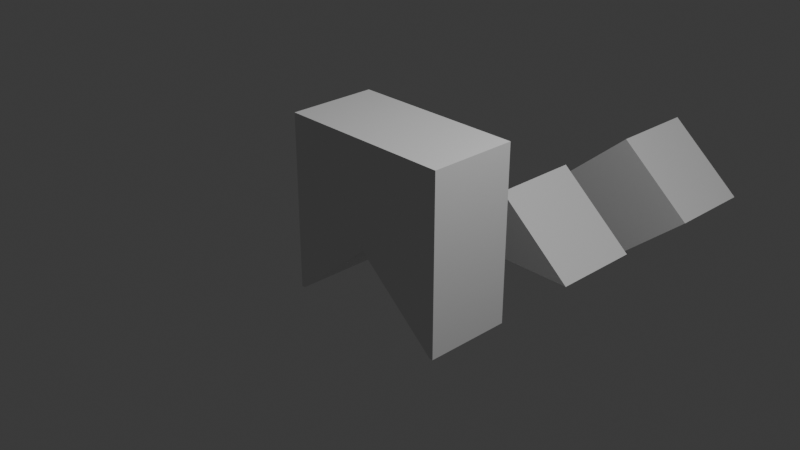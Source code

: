 # Source: Shape_shifter_game_objects.blend  (saved by Blender 4.3.34; exported with 4.5.12 LTS)
import bpy
from mathutils import Matrix  # noqa: F401  (used for matrix-valued properties, if any)

bpy.ops.wm.read_factory_settings(use_empty=True)
scene = bpy.context.scene
scene.name = 'Scene'

# ---- collections
col_collection = bpy.data.collections.new('Collection'); scene.collection.children.link(col_collection)

# ---- world
world_world = bpy.data.worlds.new('World'); scene.world = world_world
world_world.use_nodes = True; world_world.node_tree.nodes.clear()
_N = world_world.node_tree.nodes; _L = world_world.node_tree.links
n0 = _N.new('ShaderNodeOutputWorld'); n0.name = 'World Output'; n0.location = (300, 300)
n1 = _N.new('ShaderNodeBackground'); n1.name = 'Background'; n1.location = (10, 300)
n1.inputs[0].default_value = (0.05088, 0.05088, 0.05088, 1.0)
_L.new(n1.outputs[0], n0.inputs[0])
n0.is_active_output = True
world_world.color = (0.05088, 0.05088, 0.05088)
world_world.sun_shadow_jitter_overblur = 0.0

# ---- cameras
cam_camera = bpy.data.cameras.new('Camera')
cam_camera.clip_end = 100.0
cam_camera.ortho_scale = 7.314

# ---- lights
light_light = bpy.data.lights.new('Light', 'POINT')
light_light.energy = 1000.0
light_light.shadow_soft_size = 0.1

# ---- meshes
me_cube_002 = bpy.data.meshes.new('Cube.002')
me_cube_002.from_pydata([(-1.0, -1.0, -1.0), (-1.0, -1.0, 1.0), (-1.0, 1.0, -1.0), (-1.0, 1.0, 1.0), (1.0, -1.0, -1.0), (1.0, -1.0, 1.0), (1.0, 1.0, -1.0), (1.0, 1.0, 1.0), (0.00395, 1.0, 1.0), (0.00395, -1.0, 1.0), (2.709e-09, -0.6501, -0.1855), (0.00395, 1.0, -0.1894), (2.709e-09, 1.0, -0.1855), (0.9599, 1.0, -1.0), (0.4805, 1.0, -0.5937), (0.006556, 1.0, -0.192), (0.00395, -1.0, -0.1898), (-0.9599, -1.0, -1.0), (3.197e-09, -1.0, -0.1865), (-0.4805, -1.0, -0.5937), (0.9599, -1.0, -1.0), (-0.9599, 1.0, -1.0), (0.4805, -1.0, -0.5937), (-0.4805, 1.0, -0.5937), (-0.006556, 1.0, -0.192), (-0.006556, -0.6501, -0.192), (0.006556, -0.6501, -0.192), (3.197e-09, -0.6501, -0.1865)], [], [(0, 1, 3, 2), (8, 7, 6, 13, 14, 15, 11), (6, 7, 5, 4), (16, 9, 1, 0, 17, 19, 18), (6, 4, 20, 13), (8, 3, 1, 9), (7, 8, 9, 5), (17, 0, 2, 21), (20, 4, 5, 9, 16, 22), (2, 3, 8, 11, 12, 24, 23, 21), (24, 12, 10, 25), (26, 10, 12, 11, 15), (25, 10, 26, 27), (14, 13, 20, 22), (18, 19, 23, 24, 25, 27), (15, 14, 22, 16, 18, 27, 26), (19, 17, 21, 23)])
_uv = me_cube_002.uv_layers.new(name='UVMap')
_uv.uv.foreach_set('vector', [0.375, 0.0, 0.625, 0.0, 0.625, 0.25, 0.375, 0.25, 0.625, 0.3755, 0.625, 0.5, 0.375, 0.5, 0.375, 0.495, 0.4258, 0.4351, 0.476, 0.3758, 0.4763, 0.3755, 0.375, 0.5, 0.625, 0.5, 0.625, 0.75, 0.375, 0.75, 0.4763, 0.8745, 0.625, 0.8745, 0.625, 1.0, 0.375, 1.0, 0.375, 0.995, 0.4258, 0.9351, 0.4767, 0.875, 0.375, 0.5, 0.375, 0.75, 0.37, 0.75, 0.37, 0.5, 0.7495, 0.5, 0.875, 0.5, 0.875, 0.75, 0.7495, 0.75, 0.625, 0.5, 0.7495, 0.5, 0.7495, 0.75, 0.625, 0.75, 0.13, 0.75, 0.125, 0.75, 0.125, 0.5, 0.13, 0.5, 0.375, 0.755, 0.375, 0.75, 0.625, 0.75, 0.625, 0.8745, 0.4763, 0.8745, 0.4258, 0.8149, 0.375, 0.25, 0.625, 0.25, 0.625, 0.3755, 0.4763, 0.3755, 0.4768, 0.375, 0.476, 0.3742, 0.4258, 0.3149, 0.375, 0.255, 0.6002, 0.6242, 0.6018, 0.625, 0.6018, 0.625, 0.6002, 0.6242, 0.6002, 0.6258, 0.6018, 0.625, 0.6018, 0.625, 0.6008, 0.6255, 0.6002, 0.6258, 0.6002, 0.6258, 0.6018, 0.625, 0.6002, 0.6258, 0.6016, 0.6251, 0.5, 0.6759, 0.3984, 0.7267, 0.3984, 0.7267, 0.5, 0.6759, 0.6018, 0.625, 0.5, 0.5741, 0.5, 0.5741, 0.6004, 0.6243, 0.6004, 0.6243, 0.6018, 0.625, 0.6004, 0.6257, 0.5, 0.6759, 0.5, 0.6759, 0.601, 0.6254, 0.6018, 0.625, 0.6018, 0.625, 0.6004, 0.6257, 0.5, 0.5741, 0.3984, 0.5233, 0.3984, 0.5233, 0.5, 0.5741])
me_cube_002.update()
me_cube_004 = bpy.data.meshes.new('Cube.004')
me_cube_004.from_pydata([(-0.5747, -0.8144, -0.6478), (-0.5747, 0.8144, -0.6478), (-0.5747, 1.0, 0.1666), (-0.5747, -2.709e-09, -0.8334), (-0.5747, -2.709e-09, 1.167), (-0.5747, -1.0, 0.1666), (-0.5747, 1.0, 0.1666), (-0.5747, 1.0, -0.8334), (-0.5747, -2.709e-09, -0.8334), (-0.5747, -2.709e-09, 1.167), (-0.5747, -1.0, 1.167), (-0.5747, -1.0, 0.1666), (-0.5747, -1.0, -0.8334), (-0.5747, 1.0, 1.167), (-0.5747, 1.0, -0.8334), (-0.5747, -2.709e-09, -0.6478), (-0.5747, -2.709e-09, 0.981), (-0.5747, -1.0, 1.167), (-0.5747, -1.0, -0.8334), (-0.5747, 1.0, 1.167), (-0.5747, -0.4072, 0.1666), (-0.5747, 0.4072, 0.1666), (0.7561, 0.4072, 0.1666), (0.7561, -2.709e-09, -0.6478), (0.7561, -2.709e-09, 0.981), (0.7561, 0.8144, -0.6478), (0.7561, -0.8144, -0.6478), (0.7561, -0.4072, 0.1666), (-0.5738, -2.709e-09, 0.981), (-0.5738, 0.8144, -0.6478), (-0.5738, -0.8144, -0.6478), (0.7561, 0.4072, 0.1666), (0.7561, -2.709e-09, -0.6478), (0.7561, -2.709e-09, 0.981), (0.7561, 0.8144, -0.6478), (0.7561, -0.8144, -0.6478), (0.7561, -0.4072, 0.1666), (0.7561, 0.4072, 0.1666), (0.7561, -2.709e-09, 0.1666), (0.7561, -2.709e-09, -0.6478), (0.7561, -2.709e-09, 0.981), (0.7561, 0.8144, -0.6478), (0.7561, -0.8144, -0.6478), (0.7561, -0.4072, 0.1666), (-0.5747, 0.8144, -0.6474), (-0.5747, -0.8144, -0.6474), (-0.5747, -1.0, -1.462), (-0.5747, -2.602e-08, -0.4618), (-0.5747, -1.001e-07, -2.462), (-0.5747, 1.0, -1.462), (-0.5747, -1.0, -1.462), (-0.5747, -1.0, -0.4618), (-0.5747, -2.602e-08, -0.4618), (-0.5747, -1.001e-07, -2.462), (-0.5747, 1.0, -2.462), (-0.5747, 1.0, -1.462), (-0.5747, 1.0, -0.4618), (-0.5747, -1.0, -2.462), (-0.5747, -1.0, -0.4618), (-0.5747, -3.29e-08, -0.6474), (-0.5747, -9.324e-08, -2.276), (-0.5747, 1.0, -2.462), (-0.5747, 1.0, -0.4618), (-0.5747, -1.0, -2.462), (-0.5747, 0.4072, -1.462), (-0.5747, -0.4072, -1.462), (0.7561, -0.4072, -1.462), (0.7561, -3.29e-08, -0.6474), (0.7561, -9.324e-08, -2.276), (0.7561, -0.8144, -0.6474), (0.7561, 0.8144, -0.6474), (0.7561, 0.4072, -1.462), (-0.5738, -9.324e-08, -2.276), (-0.5738, -0.8144, -0.6474), (-0.5738, 0.8144, -0.6474), (0.7561, -0.4072, -1.462), (0.7561, -3.29e-08, -0.6474), (0.7561, -9.324e-08, -2.276), (0.7561, -0.8144, -0.6474), (0.7561, 0.8144, -0.6474), (0.7561, 0.4072, -1.462), (0.7561, -0.4072, -1.462), (0.7561, -6.307e-08, -1.462), (0.7561, -3.29e-08, -0.6474), (0.7561, -9.324e-08, -2.276), (0.7561, -0.8144, -0.6474), (0.7561, 0.8144, -0.6474), (0.7561, 0.4072, -1.462)], [(24, 28), (25, 29), (26, 30), (68, 72), (69, 73), (70, 74)], [(0, 15, 23, 26), (2, 14, 7, 6), (14, 3, 8, 7), (17, 4, 9, 10), (18, 5, 11, 12), (19, 2, 6, 13), (3, 18, 12, 8), (4, 19, 13, 9), (5, 17, 10, 11), (20, 0, 26, 27), (21, 16, 24, 22), (16, 20, 27, 24), (26, 23, 32, 35), (24, 27, 36, 33), (22, 24, 33, 31), (23, 25, 34, 32), (15, 1, 25, 23), (1, 21, 22, 25), (34, 31, 37, 41), (35, 32, 39, 42), (33, 36, 43, 40), (31, 33, 40, 37), (25, 22, 31, 34), (27, 26, 35, 36), (37, 40, 38), (38, 40, 43), (39, 38, 43, 42), (39, 41, 37, 38), (36, 35, 42, 43), (32, 34, 41, 39), (15, 0, 20, 16, 21, 1), (44, 59, 67, 70), (46, 58, 51, 50), (58, 47, 52, 51), (61, 48, 53, 54), (62, 49, 55, 56), (63, 46, 50, 57), (47, 62, 56, 52), (48, 63, 57, 53), (49, 61, 54, 55), (64, 44, 70, 71), (65, 60, 68, 66), (60, 64, 71, 68), (70, 67, 76, 79), (68, 71, 80, 77), (66, 68, 77, 75), (67, 69, 78, 76), (59, 45, 69, 67), (45, 65, 66, 69), (78, 75, 81, 85), (79, 76, 83, 86), (77, 80, 87, 84), (75, 77, 84, 81), (69, 66, 75, 78), (71, 70, 79, 80), (81, 84, 82), (82, 84, 87), (83, 82, 87, 86), (83, 85, 81, 82), (80, 79, 86, 87), (76, 78, 85, 83), (59, 44, 64, 60, 65, 45)])
_uv = me_cube_004.uv_layers.new(name='UVMap')
_uv.uv.foreach_set('vector', [0.3982, 0.7268, 0.3982, 0.625, 0.3982, 0.625, 0.3982, 0.7268, 0.0, 0.0, 0.0, 0.0, 0.0, 0.0, 0.0, 0.0, 0.375, 0.5, 0.375, 0.625, 0.375, 0.625, 0.375, 0.5, 0.625, 0.75, 0.625, 0.625, 0.625, 0.625, 0.625, 0.75, 0.0, 0.0, 0.0, 0.0, 0.0, 0.0, 0.0, 0.0, 0.0, 0.0, 0.0, 0.0, 0.0, 0.0, 0.0, 0.0, 0.375, 0.625, 0.375, 0.75, 0.375, 0.75, 0.375, 0.625, 0.625, 0.625, 0.625, 0.5, 0.625, 0.5, 0.625, 0.625, 0.0, 0.0, 0.0, 0.0, 0.0, 0.0, 0.0, 0.0, 0.5, 0.6759, 0.3982, 0.7268, 0.3982, 0.7268, 0.5, 0.6759, 0.5, 0.5741, 0.6018, 0.625, 0.6018, 0.625, 0.5, 0.5741, 0.6018, 0.625, 0.5, 0.6759, 0.5, 0.6759, 0.6018, 0.625, 0.3982, 0.7268, 0.3982, 0.625, 0.3982, 0.625, 0.3982, 0.7268, 0.6018, 0.625, 0.5, 0.6759, 0.5, 0.6759, 0.6018, 0.625, 0.5, 0.5741, 0.6018, 0.625, 0.6018, 0.625, 0.5, 0.5741, 0.3982, 0.625, 0.3982, 0.5232, 0.3982, 0.5232, 0.3982, 0.625, 0.3982, 0.625, 0.3982, 0.5232, 0.3982, 0.5232, 0.3982, 0.625, 0.3982, 0.5232, 0.5, 0.5741, 0.5, 0.5741, 0.3982, 0.5232, 0.3982, 0.5232, 0.5, 0.5741, 0.5, 0.5741, 0.3982, 0.5232, 0.3982, 0.7268, 0.3982, 0.625, 0.3982, 0.625, 0.3982, 0.7268, 0.6018, 0.625, 0.5, 0.6759, 0.5, 0.6759, 0.6018, 0.625, 0.5, 0.5741, 0.6018, 0.625, 0.6018, 0.625, 0.5, 0.5741, 0.3982, 0.5232, 0.5, 0.5741, 0.5, 0.5741, 0.3982, 0.5232, 0.5, 0.6759, 0.3982, 0.7268, 0.3982, 0.7268, 0.5, 0.6759, 0.5, 0.5741, 0.6018, 0.625, 0.5, 0.625, 0.5, 0.625, 0.6018, 0.625, 0.5, 0.6759, 0.3982, 0.625, 0.5, 0.625, 0.5, 0.6759, 0.3982, 0.7268, 0.3982, 0.625, 0.3982, 0.5232, 0.5, 0.5741, 0.5, 0.625, 0.5, 0.6759, 0.3982, 0.7268, 0.3982, 0.7268, 0.5, 0.6759, 0.3982, 0.625, 0.3982, 0.5232, 0.3982, 0.5232, 0.3982, 0.625, 0.3982, 0.625, 0.3982, 0.7268, 0.5, 0.6759, 0.6018, 0.625, 0.5, 0.5741, 0.3982, 0.5232, 0.3982, 0.7268, 0.3982, 0.625, 0.3982, 0.625, 0.3982, 0.7268, 0.0, 0.0, 0.0, 0.0, 0.0, 0.0, 0.0, 0.0, 0.375, 0.5, 0.375, 0.625, 0.375, 0.625, 0.375, 0.5, 0.625, 0.75, 0.625, 0.625, 0.625, 0.625, 0.625, 0.75, 0.0, 0.0, 0.0, 0.0, 0.0, 0.0, 0.0, 0.0, 0.0, 0.0, 0.0, 0.0, 0.0, 0.0, 0.0, 0.0, 0.375, 0.625, 0.375, 0.75, 0.375, 0.75, 0.375, 0.625, 0.625, 0.625, 0.625, 0.5, 0.625, 0.5, 0.625, 0.625, 0.0, 0.0, 0.0, 0.0, 0.0, 0.0, 0.0, 0.0, 0.5, 0.6759, 0.3982, 0.7268, 0.3982, 0.7268, 0.5, 0.6759, 0.5, 0.5741, 0.6018, 0.625, 0.6018, 0.625, 0.5, 0.5741, 0.6018, 0.625, 0.5, 0.6759, 0.5, 0.6759, 0.6018, 0.625, 0.3982, 0.7268, 0.3982, 0.625, 0.3982, 0.625, 0.3982, 0.7268, 0.6018, 0.625, 0.5, 0.6759, 0.5, 0.6759, 0.6018, 0.625, 0.5, 0.5741, 0.6018, 0.625, 0.6018, 0.625, 0.5, 0.5741, 0.3982, 0.625, 0.3982, 0.5232, 0.3982, 0.5232, 0.3982, 0.625, 0.3982, 0.625, 0.3982, 0.5232, 0.3982, 0.5232, 0.3982, 0.625, 0.3982, 0.5232, 0.5, 0.5741, 0.5, 0.5741, 0.3982, 0.5232, 0.3982, 0.5232, 0.5, 0.5741, 0.5, 0.5741, 0.3982, 0.5232, 0.3982, 0.7268, 0.3982, 0.625, 0.3982, 0.625, 0.3982, 0.7268, 0.6018, 0.625, 0.5, 0.6759, 0.5, 0.6759, 0.6018, 0.625, 0.5, 0.5741, 0.6018, 0.625, 0.6018, 0.625, 0.5, 0.5741, 0.3982, 0.5232, 0.5, 0.5741, 0.5, 0.5741, 0.3982, 0.5232, 0.5, 0.6759, 0.3982, 0.7268, 0.3982, 0.7268, 0.5, 0.6759, 0.5, 0.5741, 0.6018, 0.625, 0.5, 0.625, 0.5, 0.625, 0.6018, 0.625, 0.5, 0.6759, 0.3982, 0.625, 0.5, 0.625, 0.5, 0.6759, 0.3982, 0.7268, 0.3982, 0.625, 0.3982, 0.5232, 0.5, 0.5741, 0.5, 0.625, 0.5, 0.6759, 0.3982, 0.7268, 0.3982, 0.7268, 0.5, 0.6759, 0.3982, 0.625, 0.3982, 0.5232, 0.3982, 0.5232, 0.3982, 0.625, 0.3982, 0.625, 0.3982, 0.7268, 0.5, 0.6759, 0.6018, 0.625, 0.5, 0.5741, 0.3982, 0.5232])
me_cube_004.update()
me_cube_005 = bpy.data.meshes.new('Cube.005')
me_cube_005.from_pydata([(1.163, -0.4026, -0.6478), (-1.163, -0.4026, -0.6478), (-1.428, -0.4026, 0.1666), (1.788e-07, -0.4026, -0.8334), (1.788e-07, -0.4026, 1.167), (1.428, -0.4026, 0.1666), (-1.428, -0.4026, 0.1666), (-1.428, -0.4026, -0.8334), (1.788e-07, -0.4026, -0.8334), (1.788e-07, -0.4026, 1.167), (1.428, -0.4026, 1.167), (1.428, -0.4026, 0.1666), (1.428, -0.4026, -0.8334), (-1.428, -0.4026, 1.167), (-1.428, -0.4026, -0.8334), (1.788e-07, -0.4026, -0.6478), (1.788e-07, -0.4026, 0.981), (1.428, -0.4026, 1.167), (1.428, -0.4026, -0.8334), (-1.428, -0.4026, 1.167), (0.5813, -0.4026, 0.1666), (-0.5813, -0.4026, 0.1666), (-0.5813, 0.5296, 0.1666), (2.384e-07, 0.5296, -0.6478), (2.384e-07, 0.5296, 0.981), (-1.163, 0.5296, -0.6478), (1.163, 0.5296, -0.6478), (0.5813, 0.5296, 0.1666), (1.788e-07, -0.4019, 0.981), (-1.163, -0.4019, -0.6478), (1.163, -0.4019, -0.6478), (-0.5813, 0.5296, 0.1666), (2.384e-07, 0.5296, -0.6478), (2.384e-07, 0.5296, 0.981), (-1.163, 0.5296, -0.6478), (1.163, 0.5296, -0.6478), (0.5813, 0.5296, 0.1666), (-0.5813, 0.5296, 0.1666), (2.384e-07, 0.5296, 0.1666), (2.384e-07, 0.5296, -0.6478), (2.384e-07, 0.5296, 0.981), (-1.163, 0.5296, -0.6478), (1.163, 0.5296, -0.6478), (0.5813, 0.5296, 0.1666)], [(24, 28), (25, 29), (26, 30)], [(0, 15, 23, 26), (2, 14, 7, 6), (14, 3, 8, 7), (17, 4, 9, 10), (18, 5, 11, 12), (19, 2, 6, 13), (3, 18, 12, 8), (4, 19, 13, 9), (5, 17, 10, 11), (20, 0, 26, 27), (21, 16, 24, 22), (16, 20, 27, 24), (26, 23, 32, 35), (24, 27, 36, 33), (22, 24, 33, 31), (23, 25, 34, 32), (15, 1, 25, 23), (1, 21, 22, 25), (34, 31, 37, 41), (35, 32, 39, 42), (33, 36, 43, 40), (31, 33, 40, 37), (25, 22, 31, 34), (27, 26, 35, 36), (37, 40, 38), (38, 40, 43), (39, 38, 43, 42), (39, 41, 37, 38), (36, 35, 42, 43), (32, 34, 41, 39), (15, 0, 20, 16, 21, 1)])
_uv = me_cube_005.uv_layers.new(name='UVMap')
_uv.uv.foreach_set('vector', [0.3982, 0.7268, 0.3982, 0.625, 0.3982, 0.625, 0.3982, 0.7268, 0.0, 0.0, 0.0, 0.0, 0.0, 0.0, 0.0, 0.0, 0.375, 0.5, 0.375, 0.625, 0.375, 0.625, 0.375, 0.5, 0.625, 0.75, 0.625, 0.625, 0.625, 0.625, 0.625, 0.75, 0.0, 0.0, 0.0, 0.0, 0.0, 0.0, 0.0, 0.0, 0.0, 0.0, 0.0, 0.0, 0.0, 0.0, 0.0, 0.0, 0.375, 0.625, 0.375, 0.75, 0.375, 0.75, 0.375, 0.625, 0.625, 0.625, 0.625, 0.5, 0.625, 0.5, 0.625, 0.625, 0.0, 0.0, 0.0, 0.0, 0.0, 0.0, 0.0, 0.0, 0.5, 0.6759, 0.3982, 0.7268, 0.3982, 0.7268, 0.5, 0.6759, 0.5, 0.5741, 0.6018, 0.625, 0.6018, 0.625, 0.5, 0.5741, 0.6018, 0.625, 0.5, 0.6759, 0.5, 0.6759, 0.6018, 0.625, 0.3982, 0.7268, 0.3982, 0.625, 0.3982, 0.625, 0.3982, 0.7268, 0.6018, 0.625, 0.5, 0.6759, 0.5, 0.6759, 0.6018, 0.625, 0.5, 0.5741, 0.6018, 0.625, 0.6018, 0.625, 0.5, 0.5741, 0.3982, 0.625, 0.3982, 0.5232, 0.3982, 0.5232, 0.3982, 0.625, 0.3982, 0.625, 0.3982, 0.5232, 0.3982, 0.5232, 0.3982, 0.625, 0.3982, 0.5232, 0.5, 0.5741, 0.5, 0.5741, 0.3982, 0.5232, 0.3982, 0.5232, 0.5, 0.5741, 0.5, 0.5741, 0.3982, 0.5232, 0.3982, 0.7268, 0.3982, 0.625, 0.3982, 0.625, 0.3982, 0.7268, 0.6018, 0.625, 0.5, 0.6759, 0.5, 0.6759, 0.6018, 0.625, 0.5, 0.5741, 0.6018, 0.625, 0.6018, 0.625, 0.5, 0.5741, 0.3982, 0.5232, 0.5, 0.5741, 0.5, 0.5741, 0.3982, 0.5232, 0.5, 0.6759, 0.3982, 0.7268, 0.3982, 0.7268, 0.5, 0.6759, 0.5, 0.5741, 0.6018, 0.625, 0.5, 0.625, 0.5, 0.625, 0.6018, 0.625, 0.5, 0.6759, 0.3982, 0.625, 0.5, 0.625, 0.5, 0.6759, 0.3982, 0.7268, 0.3982, 0.625, 0.3982, 0.5232, 0.5, 0.5741, 0.5, 0.625, 0.5, 0.6759, 0.3982, 0.7268, 0.3982, 0.7268, 0.5, 0.6759, 0.3982, 0.625, 0.3982, 0.5232, 0.3982, 0.5232, 0.3982, 0.625, 0.3982, 0.625, 0.3982, 0.7268, 0.5, 0.6759, 0.6018, 0.625, 0.5, 0.5741, 0.3982, 0.5232])
me_cube_005.update()

# ---- objects
ob_light = bpy.data.objects.new('Light', light_light)
ob_camera = bpy.data.objects.new('Camera', cam_camera)
ob_cube = bpy.data.objects.new('Cube', me_cube_002)
ob_trianglebody_002 = bpy.data.objects.new('TriangleBody.002', me_cube_004)
ob_trianglebody_003 = bpy.data.objects.new('TriangleBody.003', me_cube_005)

# ---- transforms, parenting, visibility, modifiers, constraints
ob_light.location = (4.076, 1.005, 5.904)
ob_light.rotation_euler = (0.6503, 0.05522, 1.866)
ob_light.lock_rotations_4d = False
ob_light.empty_display_type = 'ARROWS'
ob_light.color = (0.0, 0.0, 0.0, 0.0)
ob_light.lineart.crease_threshold = 0.0
ob_camera.location = (7.359, -6.926, 4.958)
ob_camera.rotation_euler = (1.109, 0.0, 0.8149)
ob_camera.lock_rotations_4d = False
ob_camera.empty_display_type = 'ARROWS'
ob_camera.color = (0.0, 0.0, 0.0, 0.0)
ob_camera.display_type = 'WIRE'
ob_camera.lineart.crease_threshold = 0.0
ob_cube.location = (0.0, 0.0, 0.0)
ob_cube.scale = (1.0, 0.5, 1.0)
ob_trianglebody_002.location = (0.0, 4.32, -1.338)
ob_trianglebody_002.rotation_euler = (3.142, 0.0, 1.571)
ob_trianglebody_002.scale = (0.8266, 1.18, 0.5)
ob_trianglebody_003.location = (0.0, 2.05, -0.687)
ob_trianglebody_003.scale = (0.8266, 1.18, 0.5)

# ---- collection membership
col_collection.objects.link(ob_light)
col_collection.objects.link(ob_camera)
col_collection.objects.link(ob_cube)
col_collection.objects.link(ob_trianglebody_002)
col_collection.objects.link(ob_trianglebody_003)

# ---- scene / render settings (as saved in the file)
scene.camera = ob_camera
scene.frame_start = 1; scene.frame_end = 250; scene.frame_set(1)
scene.render.engine = 'BLENDER_EEVEE_NEXT'
bpy.context.view_layer.update()

